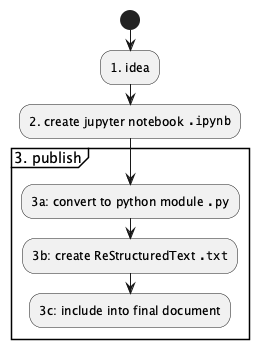

The diagram above was rendered by PlantUML. Its source (embedded in the PNG):
@startuml
    'https://plantuml.com/activity-diagram-beta

    start;
    :1. idea;
    :2. create jupyter notebook "".ipynb"";
    partition "3. publish" {
    :3a: convert to python module "".py"";
    :3b: create ReStructuredText "".txt"";
    :3c: include into final document;
    }
@enduml